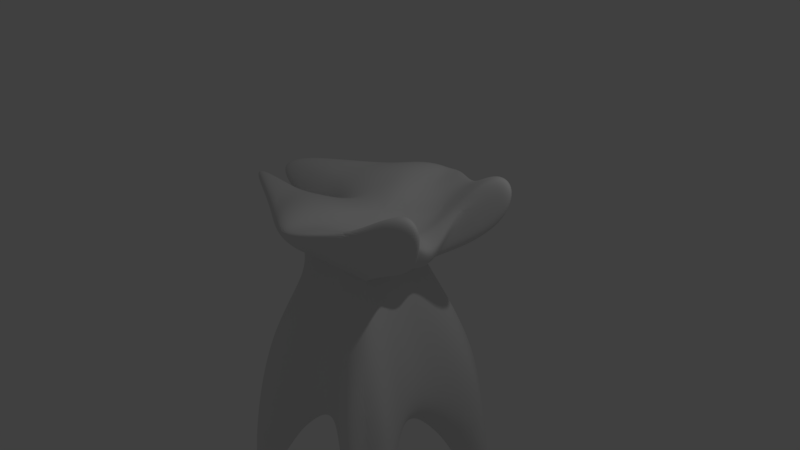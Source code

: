 # Source: enemy1.blend  (saved by Blender 2.79.0; exported with 4.5.12 LTS)
import bpy
from mathutils import Matrix  # noqa: F401  (used for matrix-valued properties, if any)

bpy.ops.wm.read_factory_settings(use_empty=True)
scene = bpy.context.scene
scene.name = 'Scene'

# ---- collections
col_collection_1 = bpy.data.collections.new('Collection 1'); scene.collection.children.link(col_collection_1)

# ---- materials (node trees are filled in below, after node groups)
mat_material = bpy.data.materials.new('Material')
mat_material.alpha_threshold = 0.0
mat_material.use_transparent_shadow = False
mat_material.roughness = 0.5
mat_material.line_color = (0.0, 0.0, 0.0, 1.0)

# ---- material node trees

# ---- world
world_world = bpy.data.worlds.new('World'); scene.world = world_world
world_world.color = (0.05088, 0.05088, 0.05088)
world_world.use_sun_shadow = False
world_world.sun_shadow_jitter_overblur = 0.0
world_world.cycles.sampling_method = 'MANUAL'

# ---- cameras
cam_camera = bpy.data.cameras.new('Camera')
cam_camera.clip_end = 100.0
cam_camera.lens = 35.0
cam_camera.sensor_width = 32.0
cam_camera.sensor_height = 18.0
cam_camera.ortho_scale = 7.314
cam_camera.dof.focus_distance = 0.0
cam_camera.dof.aperture_fstop = 128.0

# ---- lights
light_lamp = bpy.data.lights.new('Lamp', 'POINT')
light_lamp.transmission_factor = 0.0
light_lamp.cutoff_distance = 30.0
light_lamp.energy = 100.0
light_lamp.shadow_buffer_clip_start = 1.001
light_lamp.shadow_soft_size = 0.1
light_lamp.shadow_maximum_resolution = 0.006
light_lamp.use_absolute_resolution = True

# ---- meshes
me_cube = bpy.data.meshes.new('Cube')
me_cube.from_pydata([(1.369, 1.258, -2.495), (1.369, -1.308, -2.495), (-1.369, -1.308, -2.495), (-1.369, 1.258, -2.495), (1.736, 0.8213, 0.8225), (1.736, -0.8213, 0.8225), (-3.107, -0.09139, 0.3635), (-3.107, 0.06057, 0.3635), (0.6864, -0.006136, -0.8572), (1.194e-07, 0.6247, -0.8573), (0.4951, 0.4951, 0.0), (2.972e-08, -0.6617, -0.8572), (0.4951, -0.4951, 0.0), (-0.6864, -0.006136, -0.8572), (-0.4951, -0.4951, 0.0), (-0.4951, 0.4951, 0.0), (1.236, -5.364e-07, 0.1332), (0.06672, 1.726, 0.4162), (0.06672, -1.726, 0.4162), (-0.3335, 1.788e-07, 0.3213), (1.085e-07, 0.4951, 0.0), (-0.9828, 1.108e-07, 0.0), (-1.571e-07, -0.4951, 0.0), (0.4951, -1.548e-07, 0.0), (0.2538, -1.788e-07, 0.3337), (5.96e-08, 1.192e-07, -0.8293), (1.553, -0.9125, -1.312), (-0.9856, 1.43, -1.312), (-0.9856, -1.48, -1.312), (-1.553, 0.8633, -1.312), (1.553, 0.8633, -1.312), (0.9856, 1.43, -1.312), (1.0, 1.0, -0.5), (0.9856, -1.48, -1.312), (1.0, -1.0, -0.5), (-1.553, -0.9125, -1.312), (-1.0, -1.0, -0.5), (-1.0, 1.0, -0.5), (-0.2476, 0.4951, 0.0), (0.2476, 0.4951, 0.0), (1.487e-07, 0.6652, -0.5), (-0.4951, 0.2476, 0.0), (-0.4951, -0.2476, 0.0), (-0.6652, 1.884e-07, -0.5), (-0.2476, -0.4951, 0.0), (0.2476, -0.4951, 0.0), (-8.914e-08, -0.6652, -0.5), (0.4951, -0.2476, 0.0), (0.4951, 0.2476, 0.0), (0.6652, -1.09e-07, -0.5), (-0.457, -0.005835, -1.105), (0.457, -0.005835, -1.105), (8.034e-08, 0.3929, -1.106), (3.334e-08, -0.4304, -1.105), (0.619, -0.5823, -1.312), (0.619, 0.5331, -1.312), (-0.619, 0.5331, -1.312), (1.0, 0.5, -0.5), (1.0, -0.5, -0.5), (0.5, -1.0, -0.5), (-0.5, -1.0, -0.5), (-1.0, -0.5, -0.5), (-1.0, 0.5, -0.5), (0.5, 1.0, -0.5), (-0.5, 1.0, -0.5), (-0.619, -0.5823, -1.312), (-1.032, 0.2657, 0.3424), (-0.643, 0.8935, 0.3899), (-1.032, -0.2811, 0.3424), (-0.643, -0.9089, 0.3899), (-0.1223, -0.8632, 0.4813), (-0.1223, 0.8632, 0.4813), (2.037, 0.7476, 0.4112), (0.2476, -1.111, 0.2081), (0.8717, -3.576e-07, 0.2334), (0.2538, -0.8632, 0.3749), (1.118, 0.5, 0.4778), (0.7538, 1.137, 0.4797), (2.037, -0.7476, 0.4112), (0.7538, -1.137, 0.4797), (1.118, -0.5, 0.4778), (0.2538, 0.8632, 0.3749), (0.7538, 0.5, 0.3015), (0.7538, -0.5, 0.3015), (0.8655, 0.2476, 0.06658), (0.8655, -0.2476, 0.06658), (0.2476, 1.111, 0.2081)], [(12, 19), (15, 67), (14, 69)], [(30, 55, 0), (10, 86, 72), (41, 21, 7), (21, 42, 6), (15, 41, 7), (68, 19, 21), (42, 14, 6), (63, 31, 9, 40), (62, 41, 15, 37), (61, 42, 21, 43), (15, 7, 67, 17), (60, 44, 14, 36), (59, 45, 22, 46), (19, 68, 70), (58, 47, 12, 34), (57, 48, 23, 49), (19, 70, 24), (14, 18, 69, 6), (19, 71, 66), (56, 50, 13, 29), (55, 51, 25, 52), (54, 33, 11, 53), (51, 54, 53, 25), (8, 26, 54, 51), (35, 65, 2), (31, 55, 52, 9), (2, 65, 28), (30, 8, 51, 55), (9, 52, 56, 27), (52, 25, 50, 56), (30, 57, 49, 8), (34, 26, 58), (32, 10, 48, 57), (59, 33, 34), (8, 49, 58, 26), (49, 23, 47, 58), (33, 59, 46, 11), (30, 0, 32), (34, 12, 45, 59), (31, 32, 0), (11, 46, 60, 28), (46, 22, 44, 60), (35, 61, 43, 13), (31, 63, 32), (36, 14, 42, 61), (37, 29, 62), (13, 43, 62, 29), (43, 21, 41, 62), (39, 63, 40, 20), (10, 32, 63, 39), (30, 32, 57), (38, 64, 37, 15), (20, 40, 64, 38), (40, 9, 27, 64), (50, 65, 35, 13), (25, 53, 65, 50), (53, 11, 28, 65), (86, 10, 20), (10, 72, 84), (16, 76, 74), (24, 82, 81), (16, 74, 80), (24, 75, 83), (18, 73, 79), (12, 85, 78), (73, 14, 22), (85, 12, 10, 84), (73, 22, 12), (66, 21, 19), (64, 27, 37), (37, 27, 3), (29, 3, 56), (56, 3, 27), (29, 37, 3), (26, 34, 1), (33, 1, 34), (61, 35, 36), (36, 28, 60), (28, 36, 2), (35, 2, 36), (31, 0, 55), (1, 54, 26), (33, 54, 1), (66, 67, 7), (66, 71, 67), (71, 17, 67), (70, 69, 18), (70, 68, 69), (68, 6, 69), (21, 6, 68), (21, 66, 7), (19, 24, 71), (73, 18, 14), (16, 85, 84), (78, 80, 5), (78, 85, 80), (85, 16, 80), (79, 78, 5), (79, 73, 78), (73, 12, 78), (83, 79, 5), (83, 75, 79), (75, 18, 79), (80, 83, 5), (80, 74, 83), (74, 24, 83), (81, 77, 17), (81, 82, 77), (82, 4, 77), (74, 82, 24), (74, 76, 82), (76, 4, 82), (84, 76, 16), (84, 72, 76), (72, 4, 76), (72, 77, 4), (72, 86, 77), (86, 17, 77), (86, 20, 15), (17, 86, 15), (81, 71, 24), (71, 81, 17), (70, 18, 75), (75, 24, 70)])
me_cube.materials.append(mat_material)
me_cube.use_remesh_preserve_volume = False
me_cube.use_remesh_preserve_attributes = False
me_cube.use_mirror_vertex_groups = False
me_cube.update()

# ---- objects
ob_cube = bpy.data.objects.new('Cube', me_cube)
ob_lamp = bpy.data.objects.new('Lamp', light_lamp)
ob_camera = bpy.data.objects.new('Camera', cam_camera)

# ---- transforms, parenting, visibility, modifiers, constraints
ob_cube.location = (0.0, 0.0, 0.0)
ob_cube.scale = (1.0, 1.0, 2.099)
ob_cube.lock_rotations_4d = False
ob_cube.empty_display_type = 'ARROWS'
ob_cube.lineart.crease_threshold = 0.0
_m = ob_cube.modifiers.new('Subsurf', 'SUBSURF')
_m.uv_smooth = 'PRESERVE_CORNERS'
_m.levels = 0
_m.render_levels = 4
_m.show_only_control_edges = False
ob_lamp.location = (4.076, 1.005, 5.904)
ob_lamp.rotation_euler = (0.6503, 0.05522, 1.866)
ob_lamp.lock_rotations_4d = False
ob_lamp.empty_display_type = 'ARROWS'
ob_lamp.color = (0.0, 0.0, 0.0, 0.0)
ob_lamp.lineart.crease_threshold = 0.0
ob_camera.location = (7.481, -6.508, 5.344)
ob_camera.rotation_euler = (1.109, 0.0, 0.8149)
ob_camera.lock_rotations_4d = False
ob_camera.empty_display_type = 'ARROWS'
ob_camera.color = (0.0, 0.0, 0.0, 0.0)
ob_camera.display_type = 'WIRE'
ob_camera.lineart.crease_threshold = 0.0

# ---- collection membership
col_collection_1.objects.link(ob_cube)
col_collection_1.objects.link(ob_lamp)
col_collection_1.objects.link(ob_camera)

# ---- scene / render settings (as saved in the file)
scene.camera = ob_camera
scene.frame_start = 1; scene.frame_end = 250; scene.frame_set(1)
scene.render.engine = 'BLENDER_EEVEE_NEXT'
scene.render.resolution_percentage = 50
scene.render.dither_intensity = 0.0
scene.cycles.use_denoising = False
scene.cycles.samples = 128
scene.cycles.sampling_pattern = 'TABULATED_SOBOL'
scene.cycles.use_adaptive_sampling = False
scene.cycles.use_light_tree = False
scene.cycles.blur_glossy = 0.0
scene.cycles.sample_clamp_indirect = 0.0
scene.view_settings.view_transform = 'Standard'
bpy.context.view_layer.update()
